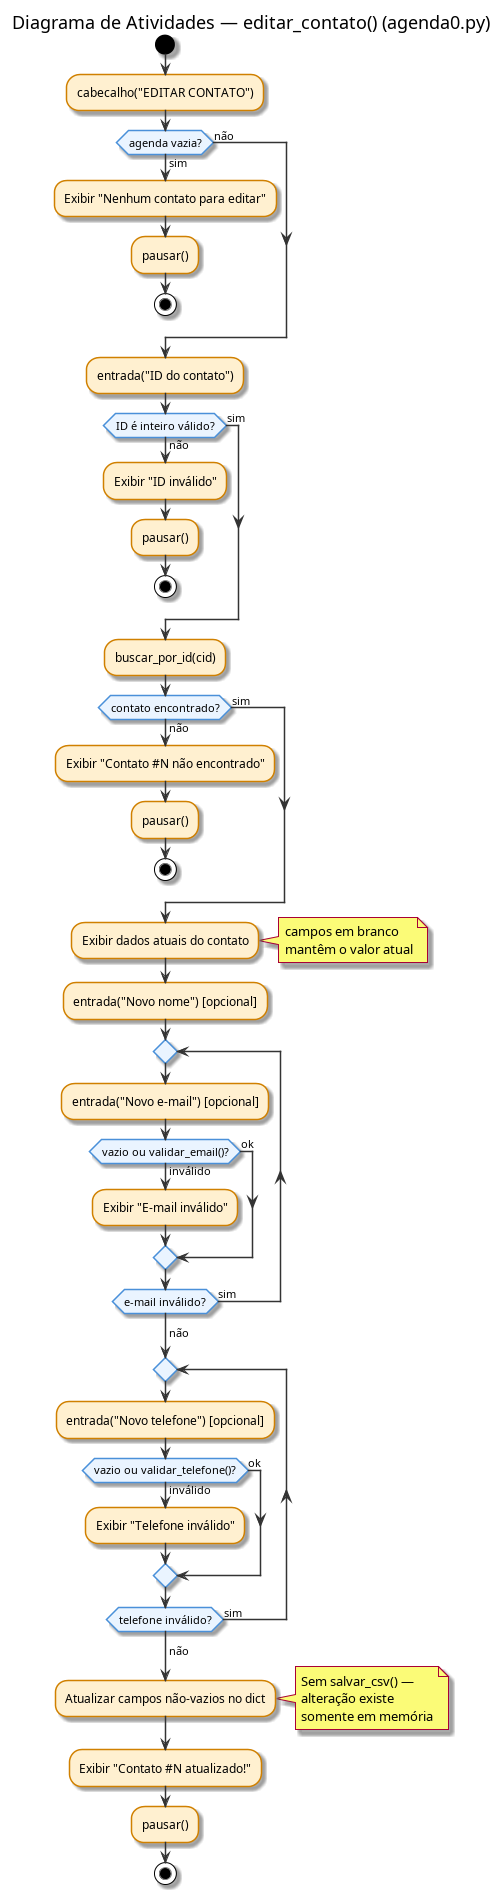

The diagram above was rendered by PlantUML. Its source (embedded in the PNG):
@startuml 05_atividade_editar
title Diagrama de Atividades — editar_contato() (agenda0.py)

skinparam activityBackgroundColor #FFF0D0
skinparam activityBorderColor #D08000
skinparam activityDiamondBackgroundColor #EAF4FF
skinparam activityDiamondBorderColor #4A90D9
skinparam ArrowColor #333333

start

:cabecalho("EDITAR CONTATO");

if (agenda vazia?) then (sim)
    :Exibir "Nenhum contato para editar";
    :pausar();
    stop
else (não)
endif

:entrada("ID do contato");

if (ID é inteiro válido?) then (não)
    :Exibir "ID inválido";
    :pausar();
    stop
else (sim)
endif

:buscar_por_id(cid);

if (contato encontrado?) then (não)
    :Exibir "Contato #N não encontrado";
    :pausar();
    stop
else (sim)
endif

:Exibir dados atuais do contato;
note right: campos em branco\nmantêm o valor atual

:entrada("Novo nome") [opcional];

repeat
    :entrada("Novo e-mail") [opcional];
    if (vazio ou validar_email()?) then (ok)
    else (inválido)
        :Exibir "E-mail inválido";
    endif
repeat while (e-mail inválido?) is (sim)
->não;

repeat
    :entrada("Novo telefone") [opcional];
    if (vazio ou validar_telefone()?) then (ok)
    else (inválido)
        :Exibir "Telefone inválido";
    endif
repeat while (telefone inválido?) is (sim)
->não;

:Atualizar campos não-vazios no dict;

note right
  Sem salvar_csv() —
  alteração existe
  somente em memória
end note

:Exibir "Contato #N atualizado!";
:pausar();

stop
@enduml